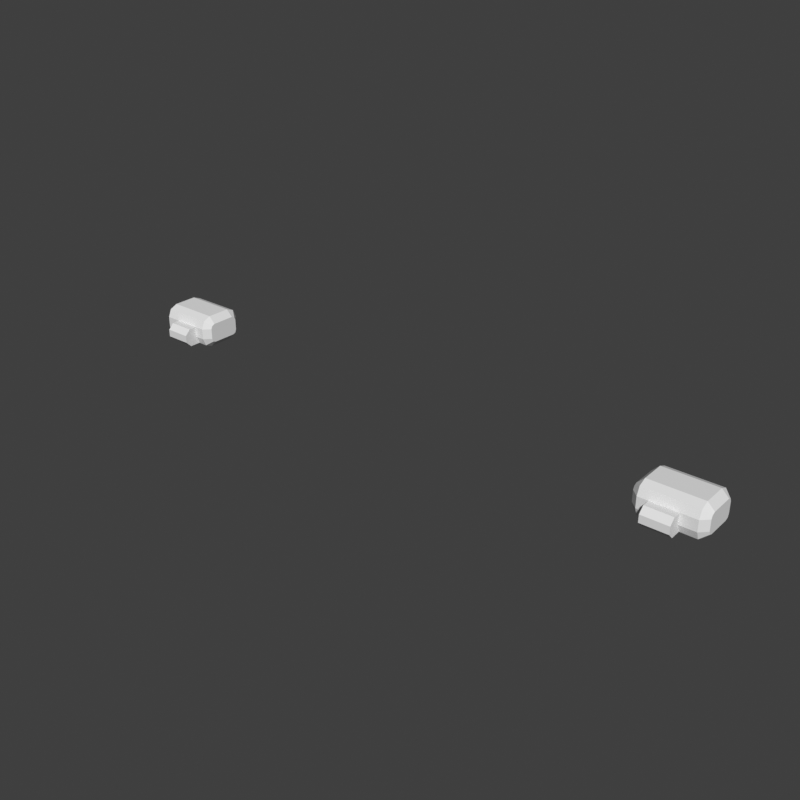 # Source: hands-mitten.blend  (saved by Blender 5.2.45; exported with 4.5.12 LTS)
import bpy
from mathutils import Matrix  # noqa: F401  (used for matrix-valued properties, if any)

bpy.ops.wm.read_factory_settings(use_empty=True)
scene = bpy.context.scene
scene.name = 'Scene'

# ---- world
world_preview = bpy.data.worlds.new('Preview'); scene.world = world_preview
world_preview.use_nodes = True; world_preview.node_tree.nodes.clear()
_N = world_preview.node_tree.nodes; _L = world_preview.node_tree.links
n0 = _N.new('ShaderNodeBackground'); n0.name = 'Background'; n0.location = (-200, 100)
n0.inputs[0].default_value = (0.05, 0.05, 0.05, 1.0)
n1 = _N.new('ShaderNodeOutputWorld'); n1.name = 'World Output'; n1.location = (200, 100)
_L.new(n0.outputs[0], n1.inputs[0])
n1.is_active_output = True
world_preview.color = (0.807, 0.807, 0.807)

# ---- meshes
me_part_hands = bpy.data.meshes.new('part_hands')
me_part_hands.from_pydata([(0.65, 0.044, 1.276), (0.65, 0.04049, 1.284), (0.65, 0.032, 1.288), (0.65, -0.032, 1.288), (0.65, -0.04049, 1.284), (0.65, -0.044, 1.276), (0.65, -0.044, 1.247), (0.65, -0.04049, 1.238), (0.65, -0.032, 1.235), (0.65, 0.032, 1.235), (0.65, 0.04049, 1.238), (0.65, 0.044, 1.247), (0.668, 0.062, 1.276), (0.668, 0.05321, 1.297), (0.668, 0.032, 1.306), (0.668, -0.032, 1.306), (0.668, -0.05321, 1.297), (0.668, -0.062, 1.276), (0.668, -0.062, 1.247), (0.668, -0.05321, 1.226), (0.668, -0.032, 1.217), (0.668, 0.032, 1.217), (0.668, 0.05321, 1.226), (0.668, 0.062, 1.247), (0.807, 0.062, 1.276), (0.807, 0.05321, 1.297), (0.807, 0.032, 1.306), (0.807, -0.032, 1.306), (0.807, -0.05321, 1.297), (0.807, -0.062, 1.276), (0.807, -0.062, 1.247), (0.807, -0.05321, 1.226), (0.807, -0.032, 1.217), (0.807, 0.032, 1.217), (0.807, 0.05321, 1.226), (0.807, 0.062, 1.247), (0.825, 0.044, 1.276), (0.825, 0.04049, 1.284), (0.825, 0.032, 1.288), (0.825, -0.032, 1.288), (0.825, -0.04049, 1.284), (0.825, -0.044, 1.276), (0.825, -0.044, 1.247), (0.825, -0.04049, 1.238), (0.825, -0.032, 1.235), (0.825, 0.032, 1.235), (0.825, 0.04049, 1.238), (0.825, 0.044, 1.247), (0.695, -0.035, 1.261), (0.695, -0.05, 1.276), (0.695, -0.083, 1.276), (0.695, -0.098, 1.261), (0.695, -0.098, 1.241), (0.695, -0.083, 1.226), (0.695, -0.05, 1.226), (0.695, -0.035, 1.241), (0.765, -0.035, 1.261), (0.765, -0.05, 1.276), (0.765, -0.083, 1.276), (0.765, -0.098, 1.261), (0.765, -0.098, 1.241), (0.765, -0.083, 1.226), (0.765, -0.05, 1.226), (0.765, -0.035, 1.241), (-0.65, 0.044, 1.276), (-0.65, 0.04049, 1.284), (-0.668, 0.05321, 1.297), (-0.668, 0.062, 1.276), (-0.65, 0.032, 1.288), (-0.668, 0.032, 1.306), (-0.65, -0.032, 1.288), (-0.668, -0.032, 1.306), (-0.65, -0.04049, 1.284), (-0.668, -0.05321, 1.297), (-0.65, -0.044, 1.276), (-0.668, -0.062, 1.276), (-0.65, -0.044, 1.247), (-0.668, -0.062, 1.247), (-0.65, -0.04049, 1.238), (-0.668, -0.05321, 1.226), (-0.65, -0.032, 1.235), (-0.668, -0.032, 1.217), (-0.65, 0.032, 1.235), (-0.668, 0.032, 1.217), (-0.65, 0.04049, 1.238), (-0.668, 0.05321, 1.226), (-0.65, 0.044, 1.247), (-0.668, 0.062, 1.247), (-0.807, 0.05321, 1.297), (-0.807, 0.062, 1.276), (-0.807, 0.032, 1.306), (-0.807, -0.032, 1.306), (-0.807, -0.05321, 1.297), (-0.807, -0.062, 1.276), (-0.807, -0.062, 1.247), (-0.807, -0.05321, 1.226), (-0.807, -0.032, 1.217), (-0.807, 0.032, 1.217), (-0.807, 0.05321, 1.226), (-0.807, 0.062, 1.247), (-0.825, 0.04049, 1.284), (-0.825, 0.044, 1.276), (-0.825, 0.032, 1.288), (-0.825, -0.032, 1.288), (-0.825, -0.04049, 1.284), (-0.825, -0.044, 1.276), (-0.825, -0.044, 1.247), (-0.825, -0.04049, 1.238), (-0.825, -0.032, 1.235), (-0.825, 0.032, 1.235), (-0.825, 0.04049, 1.238), (-0.825, 0.044, 1.247), (-0.695, -0.035, 1.261), (-0.695, -0.05, 1.276), (-0.765, -0.05, 1.276), (-0.765, -0.035, 1.261), (-0.695, -0.083, 1.276), (-0.765, -0.083, 1.276), (-0.695, -0.098, 1.261), (-0.765, -0.098, 1.261), (-0.695, -0.098, 1.241), (-0.765, -0.098, 1.241), (-0.695, -0.083, 1.226), (-0.765, -0.083, 1.226), (-0.695, -0.05, 1.226), (-0.765, -0.05, 1.226), (-0.695, -0.035, 1.241), (-0.765, -0.035, 1.241)], [], [(0, 1, 13, 12), (1, 2, 14, 13), (2, 3, 15, 14), (3, 4, 16, 15), (4, 5, 17, 16), (5, 6, 18, 17), (6, 7, 19, 18), (7, 8, 20, 19), (8, 9, 21, 20), (9, 10, 22, 21), (10, 11, 23, 22), (11, 0, 12, 23), (12, 13, 25, 24), (13, 14, 26, 25), (14, 15, 27, 26), (15, 16, 28, 27), (16, 17, 29, 28), (17, 18, 30, 29), (18, 19, 31, 30), (19, 20, 32, 31), (20, 21, 33, 32), (21, 22, 34, 33), (22, 23, 35, 34), (23, 12, 24, 35), (24, 25, 37, 36), (25, 26, 38, 37), (26, 27, 39, 38), (27, 28, 40, 39), (28, 29, 41, 40), (29, 30, 42, 41), (30, 31, 43, 42), (31, 32, 44, 43), (32, 33, 45, 44), (33, 34, 46, 45), (34, 35, 47, 46), (35, 24, 36, 47), (11, 10, 9, 8), (11, 8, 7, 6), (11, 6, 5, 4), (11, 4, 3, 2), (11, 2, 1, 0), (36, 37, 38, 39), (36, 39, 40, 41), (36, 41, 42, 43), (36, 43, 44, 45), (36, 45, 46, 47), (48, 49, 57, 56), (49, 50, 58, 57), (50, 51, 59, 58), (51, 52, 60, 59), (52, 53, 61, 60), (53, 54, 62, 61), (54, 55, 63, 62), (55, 48, 56, 63), (55, 54, 53, 52), (55, 52, 51, 50), (55, 50, 49, 48), (56, 57, 58, 59), (56, 59, 60, 61), (56, 61, 62, 63), (64, 67, 66, 65), (65, 66, 69, 68), (68, 69, 71, 70), (70, 71, 73, 72), (72, 73, 75, 74), (74, 75, 77, 76), (76, 77, 79, 78), (78, 79, 81, 80), (80, 81, 83, 82), (82, 83, 85, 84), (84, 85, 87, 86), (86, 87, 67, 64), (67, 89, 88, 66), (66, 88, 90, 69), (69, 90, 91, 71), (71, 91, 92, 73), (73, 92, 93, 75), (75, 93, 94, 77), (77, 94, 95, 79), (79, 95, 96, 81), (81, 96, 97, 83), (83, 97, 98, 85), (85, 98, 99, 87), (87, 99, 89, 67), (89, 101, 100, 88), (88, 100, 102, 90), (90, 102, 103, 91), (91, 103, 104, 92), (92, 104, 105, 93), (93, 105, 106, 94), (94, 106, 107, 95), (95, 107, 108, 96), (96, 108, 109, 97), (97, 109, 110, 98), (98, 110, 111, 99), (99, 111, 101, 89), (86, 80, 82, 84), (86, 76, 78, 80), (86, 72, 74, 76), (86, 68, 70, 72), (86, 64, 65, 68), (101, 103, 102, 100), (101, 105, 104, 103), (101, 107, 106, 105), (101, 109, 108, 107), (101, 111, 110, 109), (112, 115, 114, 113), (113, 114, 117, 116), (116, 117, 119, 118), (118, 119, 121, 120), (120, 121, 123, 122), (122, 123, 125, 124), (124, 125, 127, 126), (126, 127, 115, 112), (126, 120, 122, 124), (126, 116, 118, 120), (126, 112, 113, 116), (115, 119, 117, 114), (115, 123, 121, 119), (115, 127, 125, 123)])
me_part_hands.update()

# ---- objects
ob_part_hands = bpy.data.objects.new('part_hands', me_part_hands)

# ---- transforms, parenting, visibility, modifiers, constraints
ob_part_hands.location = (0.0, 0.0, 0.0)

# ---- collection membership
scene.collection.objects.link(ob_part_hands)

# ---- scene / render settings (as saved in the file)
scene.frame_start = 1; scene.frame_end = 250; scene.frame_set(1)
scene.render.engine = 'BLENDER_WORKBENCH'
scene.render.image_settings.color_mode = 'RGB'
scene.render.resolution_x = 384
scene.render.resolution_y = 384
scene.render.fps = 30
scene.render.bake_bias = 0.0
scene.render.bake_samples = 0
scene.render.compositor_device = 'GPU'
scene.eevee.use_volume_custom_range = False
scene.eevee.fast_gi_thickness_near = 0.1
scene.eevee.fast_gi_thickness_far = 0.0
scene.eevee.ray_tracing_options.screen_trace_thickness = 0.1
scene.view_settings.view_transform = 'Standard'
bpy.context.view_layer.update()

# ---- added for rendering (the .blend has no active camera and no usable light): camera, sun
cam_auto = bpy.data.cameras.new('AutoCamera')
cam_auto.lens = 50.0
cam_auto.sensor_width = 36.0
cam_auto.clip_end = 1000.0
ob_auto_camera = bpy.data.objects.new('AutoCamera', cam_auto)
scene.collection.objects.link(ob_auto_camera)
ob_auto_camera.location = (1.53599, -1.86119, 2.49019)
ob_auto_camera.rotation_euler = (1.09748, -7.21219e-08, 0.694738)
scene.camera = ob_auto_camera
light_auto_sun = bpy.data.lights.new('AutoSun', 'SUN')
light_auto_sun.energy = 3.0
light_auto_sun.angle = 0.0523599
ob_auto_sun = bpy.data.objects.new('AutoSun', light_auto_sun)
scene.collection.objects.link(ob_auto_sun)
ob_auto_sun.rotation_euler = (0.872665, 0.174533, 0.523599)
bpy.context.view_layer.update()
